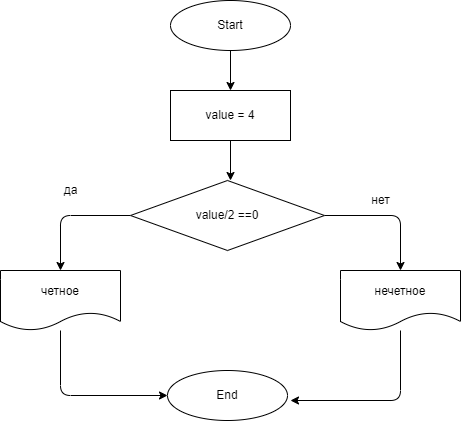

The diagram above was exported from draw.io. Its source (the exported page's mxGraphModel, read from the mxfile embedded in the PNG):
<mxGraphModel dx="700" dy="575" grid="1" gridSize="10" guides="1" tooltips="1" connect="1" arrows="1" fold="1" page="1" pageScale="1" pageWidth="827" pageHeight="1169" math="0" shadow="0">
  <root>
    <mxCell id="0" />
    <mxCell id="1" parent="0" />
    <mxCell id="11" style="edgeStyle=none;html=1;exitX=0.5;exitY=1;exitDx=0;exitDy=0;entryX=0.5;entryY=0;entryDx=0;entryDy=0;" edge="1" parent="1" source="2" target="3">
      <mxGeometry relative="1" as="geometry" />
    </mxCell>
    <mxCell id="2" value="Start" style="ellipse;whiteSpace=wrap;html=1;" vertex="1" parent="1">
      <mxGeometry x="260" y="20" width="120" height="50" as="geometry" />
    </mxCell>
    <mxCell id="12" style="edgeStyle=none;html=1;exitX=0.5;exitY=1;exitDx=0;exitDy=0;" edge="1" parent="1" source="3">
      <mxGeometry relative="1" as="geometry">
        <mxPoint x="320" y="200" as="targetPoint" />
      </mxGeometry>
    </mxCell>
    <mxCell id="3" value="value = 4" style="rounded=0;whiteSpace=wrap;html=1;" vertex="1" parent="1">
      <mxGeometry x="260" y="110" width="120" height="50" as="geometry" />
    </mxCell>
    <mxCell id="8" style="edgeStyle=none;html=1;entryX=0.5;entryY=0;entryDx=0;entryDy=0;" edge="1" parent="1" source="4" target="5">
      <mxGeometry relative="1" as="geometry">
        <Array as="points">
          <mxPoint x="150" y="235" />
        </Array>
      </mxGeometry>
    </mxCell>
    <mxCell id="10" style="edgeStyle=none;html=1;entryX=0.5;entryY=0;entryDx=0;entryDy=0;" edge="1" parent="1" source="4" target="6">
      <mxGeometry relative="1" as="geometry">
        <Array as="points">
          <mxPoint x="490" y="235" />
        </Array>
      </mxGeometry>
    </mxCell>
    <mxCell id="4" value="value/2 ==0" style="rhombus;whiteSpace=wrap;html=1;" vertex="1" parent="1">
      <mxGeometry x="220" y="200" width="194" height="70" as="geometry" />
    </mxCell>
    <mxCell id="16" style="edgeStyle=none;html=1;entryX=0;entryY=0.5;entryDx=0;entryDy=0;" edge="1" parent="1" source="5" target="15">
      <mxGeometry relative="1" as="geometry">
        <Array as="points">
          <mxPoint x="150" y="415" />
        </Array>
      </mxGeometry>
    </mxCell>
    <mxCell id="5" value="четное" style="shape=document;whiteSpace=wrap;html=1;boundedLbl=1;" vertex="1" parent="1">
      <mxGeometry x="90" y="290" width="120" height="60" as="geometry" />
    </mxCell>
    <mxCell id="17" style="edgeStyle=none;html=1;" edge="1" parent="1" source="6">
      <mxGeometry relative="1" as="geometry">
        <mxPoint x="380" y="420" as="targetPoint" />
        <Array as="points">
          <mxPoint x="490" y="420" />
        </Array>
      </mxGeometry>
    </mxCell>
    <mxCell id="6" value="нечетное" style="shape=document;whiteSpace=wrap;html=1;boundedLbl=1;" vertex="1" parent="1">
      <mxGeometry x="430" y="290" width="120" height="60" as="geometry" />
    </mxCell>
    <mxCell id="13" value="да" style="text;html=1;align=center;verticalAlign=middle;resizable=0;points=[];autosize=1;strokeColor=none;fillColor=none;" vertex="1" parent="1">
      <mxGeometry x="145" y="200" width="30" height="20" as="geometry" />
    </mxCell>
    <mxCell id="14" value="нет" style="text;html=1;align=center;verticalAlign=middle;resizable=0;points=[];autosize=1;strokeColor=none;fillColor=none;" vertex="1" parent="1">
      <mxGeometry x="455" y="210" width="30" height="20" as="geometry" />
    </mxCell>
    <mxCell id="15" value="End" style="ellipse;whiteSpace=wrap;html=1;" vertex="1" parent="1">
      <mxGeometry x="257" y="390" width="120" height="50" as="geometry" />
    </mxCell>
  </root>
</mxGraphModel>